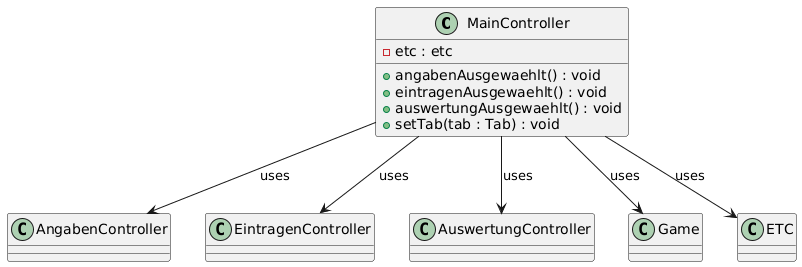

The diagram above was rendered by PlantUML. Its source (embedded in the PNG):
@startuml
class MainController {
  -etc : etc

  +angabenAusgewaehlt() : void
  +eintragenAusgewaehlt() : void
  +auswertungAusgewaehlt() : void
  +setTab(tab : Tab) : void
}

'Classes
class AngabenController
class EintragenController
class AuswertungController
class Game
class ETC

' Dependencies
MainController --> AngabenController : uses
MainController --> EintragenController : uses
MainController --> AuswertungController : uses
MainController --> Game : uses
MainController --> ETC : uses
@enduml